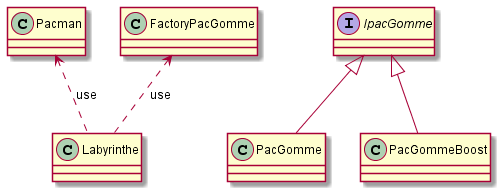

The diagram above was rendered by PlantUML. Its source (embedded in the PNG):
@startuml Pacman

class Pacman
class Labyrinthe 
interface IpacGomme 
class PacGomme
class PacGommeBoost
class FactoryPacGomme

IpacGomme <|-- PacGomme
IpacGomme <|-- PacGommeBoost

FactoryPacGomme <.. Labyrinthe : use
Pacman <.. Labyrinthe : use
@enduml